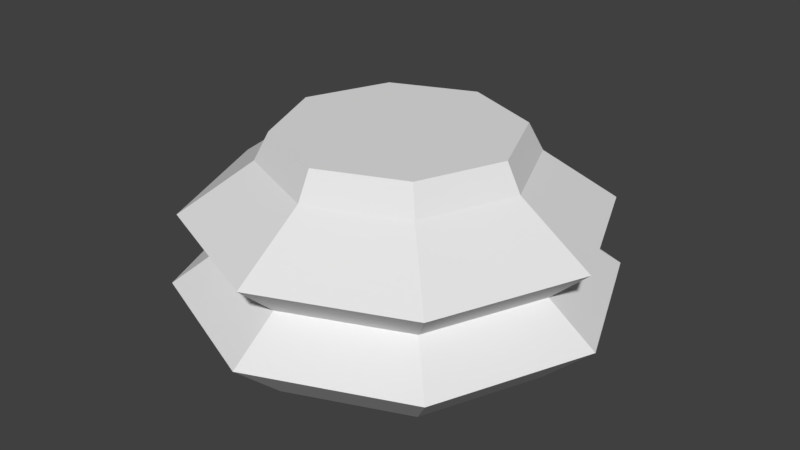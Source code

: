 # Source: ChessPieceBaseLP.blend  (saved by Blender 2.79.0; exported with 4.5.12 LTS)
import bpy
from mathutils import Matrix  # noqa: F401  (used for matrix-valued properties, if any)

bpy.ops.wm.read_factory_settings(use_empty=True)
scene = bpy.context.scene
scene.name = 'Scene'

# ---- collections
col_collection_1 = bpy.data.collections.new('Collection 1'); scene.collection.children.link(col_collection_1)

# ---- world
world_world = bpy.data.worlds.new('World'); scene.world = world_world
world_world.color = (0.05088, 0.05088, 0.05088)
world_world.use_sun_shadow = False
world_world.sun_shadow_jitter_overblur = 0.0
world_world.cycles.sampling_method = 'MANUAL'

# ---- meshes
me_cylinder = bpy.data.meshes.new('Cylinder')
me_cylinder.from_pydata([(5.006e-09, 1.457, -0.6781), (1.03, 1.03, -0.6781), (1.457, 1.243e-07, -0.6781), (1.03, -1.03, -0.6781), (-4.699e-07, -1.457, -0.6781), (-1.03, -1.03, -0.6781), (-1.457, 1.421e-06, -0.6781), (-1.03, 1.03, -0.6781), (-3.446e-08, 1.11, -1.0), (0.7848, 0.7848, -1.0), (1.11, 1.425e-07, -1.0), (0.7848, -0.7848, -1.0), (-3.083e-07, -1.11, -1.0), (-0.7848, -0.7848, -1.0), (-1.11, 1.072e-06, -1.0), (-0.7848, 0.7848, -1.0), (4.536e-08, 1.123, -0.4362), (0.794, 0.794, -0.4362), (1.123, 2.114e-07, -0.4362), (0.794, -0.794, -0.4362), (-3.204e-07, -1.123, -0.4362), (-0.794, -0.794, -0.4362), (-1.123, 1.211e-06, -0.4362), (-0.794, 0.794, -0.4362), (1.233e-08, 1.385, -0.1951), (0.9796, 0.9796, -0.1951), (1.385, 1.404e-07, -0.1951), (0.9796, -0.9796, -0.1951), (-4.389e-07, -1.385, -0.1951), (-0.9796, -0.9796, -0.1951), (-1.385, 1.373e-06, -0.1951), (-0.9796, 0.9796, -0.1951), (6.279e-08, 0.8906, 0.1498), (0.6298, 0.6298, 0.1498), (0.8906, 2.708e-07, 0.1498), (0.6298, -0.6298, 0.1498), (-2.274e-07, -0.8906, 0.1498), (-0.6298, -0.6298, 0.1498), (-0.8906, 1.064e-06, 0.1498), (-0.6298, 0.6298, 0.1498), (-3.26e-08, 0.7932, 0.3358), (0.5609, 0.5609, 0.3358), (0.7932, 1.937e-07, 0.3358), (0.5609, -0.5609, 0.3358), (-1.844e-07, -0.7932, 0.3358), (-0.5609, -0.5609, 0.3358), (-0.7932, 1.073e-06, 0.3358), (-0.5609, 0.5609, 0.3358)], [], [(8, 0, 1, 9), (9, 1, 2, 10), (10, 2, 3, 11), (27, 35, 36, 28), (28, 36, 37, 29), (26, 34, 35, 27), (38, 46, 47, 39), (37, 45, 46, 38), (13, 5, 6, 14), (14, 6, 7, 15), (15, 7, 0, 8), (30, 38, 39, 31), (31, 39, 32, 24), (29, 37, 38, 30), (25, 33, 34, 26), (24, 32, 33, 25), (23, 31, 24, 16), (17, 25, 26, 18), (19, 27, 28, 20), (16, 24, 25, 17), (18, 26, 27, 19), (20, 28, 29, 21), (4, 20, 21, 5), (21, 29, 30, 22), (22, 30, 31, 23), (1, 17, 18, 2), (2, 18, 19, 3), (3, 19, 20, 4), (6, 22, 23, 7), (7, 23, 16, 0), (0, 16, 17, 1), (36, 44, 45, 37), (34, 42, 43, 35), (35, 43, 44, 36), (39, 47, 40, 32), (33, 41, 42, 34), (32, 40, 41, 33), (5, 21, 22, 6), (12, 4, 5, 13), (11, 3, 4, 12), (13, 14, 15, 8, 9, 10, 11, 12), (44, 43, 42, 41, 40, 47, 46, 45)])
me_cylinder.use_remesh_preserve_volume = False
me_cylinder.use_remesh_preserve_attributes = False
me_cylinder.use_mirror_vertex_groups = False
me_cylinder.update()

# ---- objects
ob_chesspiecebase = bpy.data.objects.new('ChessPieceBase', me_cylinder)

# ---- transforms, parenting, visibility, modifiers, constraints
ob_chesspiecebase.location = (0.0, 0.0, 1.0)
ob_chesspiecebase.lineart.crease_threshold = 0.0

# ---- collection membership
col_collection_1.objects.link(ob_chesspiecebase)

# ---- scene / render settings (as saved in the file)
scene.frame_start = 1; scene.frame_end = 250; scene.frame_set(0)
scene.render.engine = 'BLENDER_EEVEE_NEXT'
scene.render.resolution_percentage = 50
scene.render.dither_intensity = 0.0
scene.cycles.use_denoising = False
scene.cycles.samples = 128
scene.cycles.sampling_pattern = 'TABULATED_SOBOL'
scene.cycles.use_adaptive_sampling = False
scene.cycles.use_light_tree = False
scene.cycles.blur_glossy = 0.0
scene.cycles.sample_clamp_indirect = 0.0
scene.view_settings.view_transform = 'Standard'
bpy.context.view_layer.update()

# ---- added for rendering (the .blend has no active camera and no usable light): camera, sun
cam_auto = bpy.data.cameras.new('AutoCamera')
cam_auto.lens = 50.0
cam_auto.sensor_width = 36.0
cam_auto.clip_end = 1000.0
ob_auto_camera = bpy.data.objects.new('AutoCamera', cam_auto)
scene.collection.objects.link(ob_auto_camera)
ob_auto_camera.location = (4.00859, -4.81031, 3.87477)
ob_auto_camera.rotation_euler = (1.09748, -7.21219e-08, 0.694738)
scene.camera = ob_auto_camera
light_auto_sun = bpy.data.lights.new('AutoSun', 'SUN')
light_auto_sun.energy = 3.0
light_auto_sun.angle = 0.0523599
ob_auto_sun = bpy.data.objects.new('AutoSun', light_auto_sun)
scene.collection.objects.link(ob_auto_sun)
ob_auto_sun.rotation_euler = (0.872665, 0.174533, 0.523599)
bpy.context.view_layer.update()
